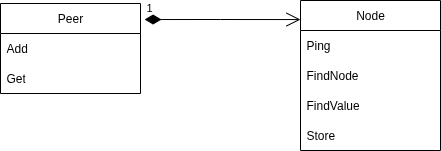

The diagram above was exported from draw.io. Its source (the exported page's mxGraphModel, read from the mxfile embedded in the PNG):
<mxGraphModel dx="946" dy="660" grid="1" gridSize="10" guides="1" tooltips="1" connect="1" arrows="1" fold="1" page="1" pageScale="1" pageWidth="827" pageHeight="1169" math="0" shadow="0">
  <root>
    <mxCell id="0" />
    <mxCell id="1" parent="0" />
    <mxCell id="W8ZiV63l-KQB7AZ1HR-w-1" value="Node" style="swimlane;fontStyle=0;childLayout=stackLayout;horizontal=1;startSize=30;horizontalStack=0;resizeParent=1;resizeParentMax=0;resizeLast=0;collapsible=1;marginBottom=0;whiteSpace=wrap;html=1;" vertex="1" parent="1">
      <mxGeometry x="450" y="137" width="140" height="150" as="geometry" />
    </mxCell>
    <mxCell id="W8ZiV63l-KQB7AZ1HR-w-2" value="Ping" style="text;strokeColor=none;fillColor=none;align=left;verticalAlign=middle;spacingLeft=4;spacingRight=4;overflow=hidden;points=[[0,0.5],[1,0.5]];portConstraint=eastwest;rotatable=0;whiteSpace=wrap;html=1;" vertex="1" parent="W8ZiV63l-KQB7AZ1HR-w-1">
      <mxGeometry y="30" width="140" height="30" as="geometry" />
    </mxCell>
    <mxCell id="W8ZiV63l-KQB7AZ1HR-w-3" value="FindNode" style="text;strokeColor=none;fillColor=none;align=left;verticalAlign=middle;spacingLeft=4;spacingRight=4;overflow=hidden;points=[[0,0.5],[1,0.5]];portConstraint=eastwest;rotatable=0;whiteSpace=wrap;html=1;" vertex="1" parent="W8ZiV63l-KQB7AZ1HR-w-1">
      <mxGeometry y="60" width="140" height="30" as="geometry" />
    </mxCell>
    <mxCell id="W8ZiV63l-KQB7AZ1HR-w-4" value="FindValue" style="text;strokeColor=none;fillColor=none;align=left;verticalAlign=middle;spacingLeft=4;spacingRight=4;overflow=hidden;points=[[0,0.5],[1,0.5]];portConstraint=eastwest;rotatable=0;whiteSpace=wrap;html=1;" vertex="1" parent="W8ZiV63l-KQB7AZ1HR-w-1">
      <mxGeometry y="90" width="140" height="30" as="geometry" />
    </mxCell>
    <mxCell id="W8ZiV63l-KQB7AZ1HR-w-5" value="Store" style="text;strokeColor=none;fillColor=none;align=left;verticalAlign=middle;spacingLeft=4;spacingRight=4;overflow=hidden;points=[[0,0.5],[1,0.5]];portConstraint=eastwest;rotatable=0;whiteSpace=wrap;html=1;" vertex="1" parent="W8ZiV63l-KQB7AZ1HR-w-1">
      <mxGeometry y="120" width="140" height="30" as="geometry" />
    </mxCell>
    <mxCell id="W8ZiV63l-KQB7AZ1HR-w-6" value="Peer" style="swimlane;fontStyle=0;childLayout=stackLayout;horizontal=1;startSize=30;horizontalStack=0;resizeParent=1;resizeParentMax=0;resizeLast=0;collapsible=1;marginBottom=0;whiteSpace=wrap;html=1;" vertex="1" parent="1">
      <mxGeometry x="150" y="140" width="140" height="90" as="geometry" />
    </mxCell>
    <mxCell id="W8ZiV63l-KQB7AZ1HR-w-7" value="Add" style="text;strokeColor=none;fillColor=none;align=left;verticalAlign=middle;spacingLeft=4;spacingRight=4;overflow=hidden;points=[[0,0.5],[1,0.5]];portConstraint=eastwest;rotatable=0;whiteSpace=wrap;html=1;" vertex="1" parent="W8ZiV63l-KQB7AZ1HR-w-6">
      <mxGeometry y="30" width="140" height="30" as="geometry" />
    </mxCell>
    <mxCell id="W8ZiV63l-KQB7AZ1HR-w-8" value="Get" style="text;strokeColor=none;fillColor=none;align=left;verticalAlign=middle;spacingLeft=4;spacingRight=4;overflow=hidden;points=[[0,0.5],[1,0.5]];portConstraint=eastwest;rotatable=0;whiteSpace=wrap;html=1;" vertex="1" parent="W8ZiV63l-KQB7AZ1HR-w-6">
      <mxGeometry y="60" width="140" height="30" as="geometry" />
    </mxCell>
    <mxCell id="W8ZiV63l-KQB7AZ1HR-w-14" value="1" style="endArrow=open;html=1;endSize=12;startArrow=diamondThin;startSize=14;startFill=1;edgeStyle=orthogonalEdgeStyle;align=left;verticalAlign=bottom;rounded=0;entryX=0;entryY=0.127;entryDx=0;entryDy=0;entryPerimeter=0;exitX=1.029;exitY=0.178;exitDx=0;exitDy=0;exitPerimeter=0;" edge="1" parent="1" source="W8ZiV63l-KQB7AZ1HR-w-6" target="W8ZiV63l-KQB7AZ1HR-w-1">
      <mxGeometry x="-1" y="3" relative="1" as="geometry">
        <mxPoint x="290" y="160" as="sourcePoint" />
        <mxPoint x="450" y="160" as="targetPoint" />
      </mxGeometry>
    </mxCell>
  </root>
</mxGraphModel>